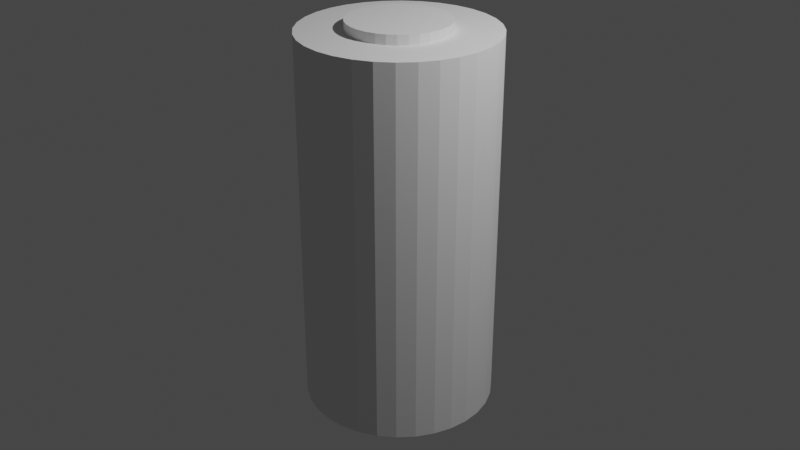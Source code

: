 # Source: battery.blend  (saved by Blender 3.3.6; exported with 4.5.12 LTS)
import bpy
from mathutils import Matrix  # noqa: F401  (used for matrix-valued properties, if any)

bpy.ops.wm.read_factory_settings(use_empty=True)
scene = bpy.context.scene
scene.name = 'Scene'

# ---- collections
col_collection = bpy.data.collections.new('Collection'); scene.collection.children.link(col_collection)

# ---- world
world_world = bpy.data.worlds.new('World'); scene.world = world_world
world_world.use_nodes = True; world_world.node_tree.nodes.clear()
_N = world_world.node_tree.nodes; _L = world_world.node_tree.links
n0 = _N.new('ShaderNodeOutputWorld'); n0.name = 'World Output'; n0.location = (300, 300)
n1 = _N.new('ShaderNodeBackground'); n1.name = 'Background'; n1.location = (10, 300)
n1.inputs[0].default_value = (0.05088, 0.05088, 0.05088, 1.0)
_L.new(n1.outputs[0], n0.inputs[0])
n0.is_active_output = True
world_world.color = (0.05088, 0.05088, 0.05088)
world_world.use_sun_shadow = False
world_world.sun_shadow_jitter_overblur = 0.0

# ---- cameras
cam_camera = bpy.data.cameras.new('Camera')
cam_camera.clip_end = 100.0
cam_camera.ortho_scale = 7.314

# ---- lights
light_light = bpy.data.lights.new('Light', 'POINT')
light_light.transmission_factor = 0.0
light_light.energy = 1000.0
light_light.shadow_soft_size = 0.1
light_light.shadow_maximum_resolution = 0.006
light_light.use_absolute_resolution = True

# ---- meshes
me_cylinder = bpy.data.meshes.new('Cylinder')
me_cylinder.from_pydata([(0.0, 1.0, -1.0), (0.0, 1.0, 1.0), (0.1951, 0.9808, -1.0), (0.1951, 0.9808, 1.0), (0.3827, 0.9239, -1.0), (0.3827, 0.9239, 1.0), (0.5556, 0.8315, -1.0), (0.5556, 0.8315, 1.0), (0.7071, 0.7071, -1.0), (0.7071, 0.7071, 1.0), (0.8315, 0.5556, -1.0), (0.8315, 0.5556, 1.0), (0.9239, 0.3827, -1.0), (0.9239, 0.3827, 1.0), (0.9808, 0.1951, -1.0), (0.9808, 0.1951, 1.0), (1.0, 0.0, -1.0), (1.0, 0.0, 1.0), (0.9808, -0.1951, -1.0), (0.9808, -0.1951, 1.0), (0.9239, -0.3827, -1.0), (0.9239, -0.3827, 1.0), (0.8315, -0.5556, -1.0), (0.8315, -0.5556, 1.0), (0.7071, -0.7071, -1.0), (0.7071, -0.7071, 1.0), (0.5556, -0.8315, -1.0), (0.5556, -0.8315, 1.0), (0.3827, -0.9239, -1.0), (0.3827, -0.9239, 1.0), (0.1951, -0.9808, -1.0), (0.1951, -0.9808, 1.0), (0.0, -1.0, -1.0), (0.0, -1.0, 1.0), (-0.1951, -0.9808, -1.0), (-0.1951, -0.9808, 1.0), (-0.3827, -0.9239, -1.0), (-0.3827, -0.9239, 1.0), (-0.5556, -0.8315, -1.0), (-0.5556, -0.8315, 1.0), (-0.7071, -0.7071, -1.0), (-0.7071, -0.7071, 1.0), (-0.8315, -0.5556, -1.0), (-0.8315, -0.5556, 1.0), (-0.9239, -0.3827, -1.0), (-0.9239, -0.3827, 1.0), (-0.9808, -0.1951, -1.0), (-0.9808, -0.1951, 1.0), (-1.0, 0.0, -1.0), (-1.0, 0.0, 1.0), (-0.9808, 0.1951, -1.0), (-0.9808, 0.1951, 1.0), (-0.9239, 0.3827, -1.0), (-0.9239, 0.3827, 1.0), (-0.8315, 0.5556, -1.0), (-0.8315, 0.5556, 1.0), (-0.7071, 0.7071, -1.0), (-0.7071, 0.7071, 1.0), (-0.5556, 0.8315, -1.0), (-0.5556, 0.8315, 1.0), (-0.3827, 0.9239, -1.0), (-0.3827, 0.9239, 1.0), (-0.1951, 0.9808, -1.0), (-0.1951, 0.9808, 1.0)], [], [(0, 1, 3, 2), (2, 3, 5, 4), (4, 5, 7, 6), (6, 7, 9, 8), (8, 9, 11, 10), (10, 11, 13, 12), (12, 13, 15, 14), (14, 15, 17, 16), (16, 17, 19, 18), (18, 19, 21, 20), (20, 21, 23, 22), (22, 23, 25, 24), (24, 25, 27, 26), (26, 27, 29, 28), (28, 29, 31, 30), (30, 31, 33, 32), (32, 33, 35, 34), (34, 35, 37, 36), (36, 37, 39, 38), (38, 39, 41, 40), (40, 41, 43, 42), (42, 43, 45, 44), (44, 45, 47, 46), (46, 47, 49, 48), (48, 49, 51, 50), (50, 51, 53, 52), (52, 53, 55, 54), (54, 55, 57, 56), (56, 57, 59, 58), (58, 59, 61, 60), (3, 1, 63, 61, 59, 57, 55, 53, 51, 49, 47, 45, 43, 41, 39, 37, 35, 33, 31, 29, 27, 25, 23, 21, 19, 17, 15, 13, 11, 9, 7, 5), (60, 61, 63, 62), (62, 63, 1, 0), (0, 2, 4, 6, 8, 10, 12, 14, 16, 18, 20, 22, 24, 26, 28, 30, 32, 34, 36, 38, 40, 42, 44, 46, 48, 50, 52, 54, 56, 58, 60, 62)])
_uv = me_cylinder.uv_layers.new(name='UVMap')
_uv.uv.foreach_set('vector', [1.0, 0.5, 1.0, 1.0, 0.9688, 1.0, 0.9688, 0.5, 0.9688, 0.5, 0.9688, 1.0, 0.9375, 1.0, 0.9375, 0.5, 0.9375, 0.5, 0.9375, 1.0, 0.9062, 1.0, 0.9062, 0.5, 0.9062, 0.5, 0.9062, 1.0, 0.875, 1.0, 0.875, 0.5, 0.875, 0.5, 0.875, 1.0, 0.8438, 1.0, 0.8438, 0.5, 0.8438, 0.5, 0.8438, 1.0, 0.8125, 1.0, 0.8125, 0.5, 0.8125, 0.5, 0.8125, 1.0, 0.7812, 1.0, 0.7812, 0.5, 0.7812, 0.5, 0.7812, 1.0, 0.75, 1.0, 0.75, 0.5, 0.75, 0.5, 0.75, 1.0, 0.7188, 1.0, 0.7188, 0.5, 0.7188, 0.5, 0.7188, 1.0, 0.6875, 1.0, 0.6875, 0.5, 0.6875, 0.5, 0.6875, 1.0, 0.6562, 1.0, 0.6562, 0.5, 0.6562, 0.5, 0.6562, 1.0, 0.625, 1.0, 0.625, 0.5, 0.625, 0.5, 0.625, 1.0, 0.5938, 1.0, 0.5938, 0.5, 0.5938, 0.5, 0.5938, 1.0, 0.5625, 1.0, 0.5625, 0.5, 0.5625, 0.5, 0.5625, 1.0, 0.5312, 1.0, 0.5312, 0.5, 0.5312, 0.5, 0.5312, 1.0, 0.5, 1.0, 0.5, 0.5, 0.5, 0.5, 0.5, 1.0, 0.4688, 1.0, 0.4688, 0.5, 0.4688, 0.5, 0.4688, 1.0, 0.4375, 1.0, 0.4375, 0.5, 0.4375, 0.5, 0.4375, 1.0, 0.4062, 1.0, 0.4062, 0.5, 0.4062, 0.5, 0.4062, 1.0, 0.375, 1.0, 0.375, 0.5, 0.375, 0.5, 0.375, 1.0, 0.3438, 1.0, 0.3438, 0.5, 0.3438, 0.5, 0.3438, 1.0, 0.3125, 1.0, 0.3125, 0.5, 0.3125, 0.5, 0.3125, 1.0, 0.2812, 1.0, 0.2812, 0.5, 0.2812, 0.5, 0.2812, 1.0, 0.25, 1.0, 0.25, 0.5, 0.25, 0.5, 0.25, 1.0, 0.2188, 1.0, 0.2188, 0.5, 0.2188, 0.5, 0.2188, 1.0, 0.1875, 1.0, 0.1875, 0.5, 0.1875, 0.5, 0.1875, 1.0, 0.1562, 1.0, 0.1562, 0.5, 0.1562, 0.5, 0.1562, 1.0, 0.125, 1.0, 0.125, 0.5, 0.125, 0.5, 0.125, 1.0, 0.09375, 1.0, 0.09375, 0.5, 0.09375, 0.5, 0.09375, 1.0, 0.0625, 1.0, 0.0625, 0.5, 0.2968, 0.4854, 0.25, 0.49, 0.2032, 0.4854, 0.1582, 0.4717, 0.1167, 0.4496, 0.08029, 0.4197, 0.05045, 0.3833, 0.02827, 0.3418, 0.01461, 0.2968, 0.01, 0.25, 0.01461, 0.2032, 0.02827, 0.1582, 0.05045, 0.1167, 0.08029, 0.08029, 0.1167, 0.05045, 0.1582, 0.02827, 0.2032, 0.01461, 0.25, 0.01, 0.2968, 0.01461, 0.3418, 0.02827, 0.3833, 0.05045, 0.4197, 0.08029, 0.4496, 0.1167, 0.4717, 0.1582, 0.4854, 0.2032, 0.49, 0.25, 0.4854, 0.2968, 0.4717, 0.3418, 0.4496, 0.3833, 0.4197, 0.4197, 0.3833, 0.4496, 0.3418, 0.4717, 0.0625, 0.5, 0.0625, 1.0, 0.03125, 1.0, 0.03125, 0.5, 0.03125, 0.5, 0.03125, 1.0, 0.0, 1.0, 0.0, 0.5, 0.75, 0.49, 0.7968, 0.4854, 0.8418, 0.4717, 0.8833, 0.4496, 0.9197, 0.4197, 0.9496, 0.3833, 0.9717, 0.3418, 0.9854, 0.2968, 0.99, 0.25, 0.9854, 0.2032, 0.9717, 0.1582, 0.9496, 0.1167, 0.9197, 0.08029, 0.8833, 0.05045, 0.8418, 0.02827, 0.7968, 0.01461, 0.75, 0.01, 0.7032, 0.01461, 0.6582, 0.02827, 0.6167, 0.05045, 0.5803, 0.08029, 0.5504, 0.1167, 0.5283, 0.1582, 0.5146, 0.2032, 0.51, 0.25, 0.5146, 0.2968, 0.5283, 0.3418, 0.5504, 0.3833, 0.5803, 0.4197, 0.6167, 0.4496, 0.6582, 0.4717, 0.7032, 0.4854])
me_cylinder.update()
me_cylinder_001 = bpy.data.meshes.new('Cylinder.001')
me_cylinder_001.from_pydata([(0.0, 1.0, -1.0), (0.0, 1.0, 1.0), (0.1951, 0.9808, -1.0), (0.1951, 0.9808, 1.0), (0.3827, 0.9239, -1.0), (0.3827, 0.9239, 1.0), (0.5556, 0.8315, -1.0), (0.5556, 0.8315, 1.0), (0.7071, 0.7071, -1.0), (0.7071, 0.7071, 1.0), (0.8315, 0.5556, -1.0), (0.8315, 0.5556, 1.0), (0.9239, 0.3827, -1.0), (0.9239, 0.3827, 1.0), (0.9808, 0.1951, -1.0), (0.9808, 0.1951, 1.0), (1.0, 0.0, -1.0), (1.0, 0.0, 1.0), (0.9808, -0.1951, -1.0), (0.9808, -0.1951, 1.0), (0.9239, -0.3827, -1.0), (0.9239, -0.3827, 1.0), (0.8315, -0.5556, -1.0), (0.8315, -0.5556, 1.0), (0.7071, -0.7071, -1.0), (0.7071, -0.7071, 1.0), (0.5556, -0.8315, -1.0), (0.5556, -0.8315, 1.0), (0.3827, -0.9239, -1.0), (0.3827, -0.9239, 1.0), (0.1951, -0.9808, -1.0), (0.1951, -0.9808, 1.0), (0.0, -1.0, -1.0), (0.0, -1.0, 1.0), (-0.1951, -0.9808, -1.0), (-0.1951, -0.9808, 1.0), (-0.3827, -0.9239, -1.0), (-0.3827, -0.9239, 1.0), (-0.5556, -0.8315, -1.0), (-0.5556, -0.8315, 1.0), (-0.7071, -0.7071, -1.0), (-0.7071, -0.7071, 1.0), (-0.8315, -0.5556, -1.0), (-0.8315, -0.5556, 1.0), (-0.9239, -0.3827, -1.0), (-0.9239, -0.3827, 1.0), (-0.9808, -0.1951, -1.0), (-0.9808, -0.1951, 1.0), (-1.0, 0.0, -1.0), (-1.0, 0.0, 1.0), (-0.9808, 0.1951, -1.0), (-0.9808, 0.1951, 1.0), (-0.9239, 0.3827, -1.0), (-0.9239, 0.3827, 1.0), (-0.8315, 0.5556, -1.0), (-0.8315, 0.5556, 1.0), (-0.7071, 0.7071, -1.0), (-0.7071, 0.7071, 1.0), (-0.5556, 0.8315, -1.0), (-0.5556, 0.8315, 1.0), (-0.3827, 0.9239, -1.0), (-0.3827, 0.9239, 1.0), (-0.1951, 0.9808, -1.0), (-0.1951, 0.9808, 1.0)], [], [(0, 1, 3, 2), (2, 3, 5, 4), (4, 5, 7, 6), (6, 7, 9, 8), (8, 9, 11, 10), (10, 11, 13, 12), (12, 13, 15, 14), (14, 15, 17, 16), (16, 17, 19, 18), (18, 19, 21, 20), (20, 21, 23, 22), (22, 23, 25, 24), (24, 25, 27, 26), (26, 27, 29, 28), (28, 29, 31, 30), (30, 31, 33, 32), (32, 33, 35, 34), (34, 35, 37, 36), (36, 37, 39, 38), (38, 39, 41, 40), (40, 41, 43, 42), (42, 43, 45, 44), (44, 45, 47, 46), (46, 47, 49, 48), (48, 49, 51, 50), (50, 51, 53, 52), (52, 53, 55, 54), (54, 55, 57, 56), (56, 57, 59, 58), (58, 59, 61, 60), (3, 1, 63, 61, 59, 57, 55, 53, 51, 49, 47, 45, 43, 41, 39, 37, 35, 33, 31, 29, 27, 25, 23, 21, 19, 17, 15, 13, 11, 9, 7, 5), (60, 61, 63, 62), (62, 63, 1, 0), (0, 2, 4, 6, 8, 10, 12, 14, 16, 18, 20, 22, 24, 26, 28, 30, 32, 34, 36, 38, 40, 42, 44, 46, 48, 50, 52, 54, 56, 58, 60, 62)])
_uv = me_cylinder_001.uv_layers.new(name='UVMap')
_uv.uv.foreach_set('vector', [1.0, 0.5, 1.0, 1.0, 0.9688, 1.0, 0.9688, 0.5, 0.9688, 0.5, 0.9688, 1.0, 0.9375, 1.0, 0.9375, 0.5, 0.9375, 0.5, 0.9375, 1.0, 0.9062, 1.0, 0.9062, 0.5, 0.9062, 0.5, 0.9062, 1.0, 0.875, 1.0, 0.875, 0.5, 0.875, 0.5, 0.875, 1.0, 0.8438, 1.0, 0.8438, 0.5, 0.8438, 0.5, 0.8438, 1.0, 0.8125, 1.0, 0.8125, 0.5, 0.8125, 0.5, 0.8125, 1.0, 0.7812, 1.0, 0.7812, 0.5, 0.7812, 0.5, 0.7812, 1.0, 0.75, 1.0, 0.75, 0.5, 0.75, 0.5, 0.75, 1.0, 0.7188, 1.0, 0.7188, 0.5, 0.7188, 0.5, 0.7188, 1.0, 0.6875, 1.0, 0.6875, 0.5, 0.6875, 0.5, 0.6875, 1.0, 0.6562, 1.0, 0.6562, 0.5, 0.6562, 0.5, 0.6562, 1.0, 0.625, 1.0, 0.625, 0.5, 0.625, 0.5, 0.625, 1.0, 0.5938, 1.0, 0.5938, 0.5, 0.5938, 0.5, 0.5938, 1.0, 0.5625, 1.0, 0.5625, 0.5, 0.5625, 0.5, 0.5625, 1.0, 0.5312, 1.0, 0.5312, 0.5, 0.5312, 0.5, 0.5312, 1.0, 0.5, 1.0, 0.5, 0.5, 0.5, 0.5, 0.5, 1.0, 0.4688, 1.0, 0.4688, 0.5, 0.4688, 0.5, 0.4688, 1.0, 0.4375, 1.0, 0.4375, 0.5, 0.4375, 0.5, 0.4375, 1.0, 0.4062, 1.0, 0.4062, 0.5, 0.4062, 0.5, 0.4062, 1.0, 0.375, 1.0, 0.375, 0.5, 0.375, 0.5, 0.375, 1.0, 0.3438, 1.0, 0.3438, 0.5, 0.3438, 0.5, 0.3438, 1.0, 0.3125, 1.0, 0.3125, 0.5, 0.3125, 0.5, 0.3125, 1.0, 0.2812, 1.0, 0.2812, 0.5, 0.2812, 0.5, 0.2812, 1.0, 0.25, 1.0, 0.25, 0.5, 0.25, 0.5, 0.25, 1.0, 0.2188, 1.0, 0.2188, 0.5, 0.2188, 0.5, 0.2188, 1.0, 0.1875, 1.0, 0.1875, 0.5, 0.1875, 0.5, 0.1875, 1.0, 0.1562, 1.0, 0.1562, 0.5, 0.1562, 0.5, 0.1562, 1.0, 0.125, 1.0, 0.125, 0.5, 0.125, 0.5, 0.125, 1.0, 0.09375, 1.0, 0.09375, 0.5, 0.09375, 0.5, 0.09375, 1.0, 0.0625, 1.0, 0.0625, 0.5, 0.2968, 0.4854, 0.25, 0.49, 0.2032, 0.4854, 0.1582, 0.4717, 0.1167, 0.4496, 0.08029, 0.4197, 0.05045, 0.3833, 0.02827, 0.3418, 0.01461, 0.2968, 0.01, 0.25, 0.01461, 0.2032, 0.02827, 0.1582, 0.05045, 0.1167, 0.08029, 0.08029, 0.1167, 0.05045, 0.1582, 0.02827, 0.2032, 0.01461, 0.25, 0.01, 0.2968, 0.01461, 0.3418, 0.02827, 0.3833, 0.05045, 0.4197, 0.08029, 0.4496, 0.1167, 0.4717, 0.1582, 0.4854, 0.2032, 0.49, 0.25, 0.4854, 0.2968, 0.4717, 0.3418, 0.4496, 0.3833, 0.4197, 0.4197, 0.3833, 0.4496, 0.3418, 0.4717, 0.0625, 0.5, 0.0625, 1.0, 0.03125, 1.0, 0.03125, 0.5, 0.03125, 0.5, 0.03125, 1.0, 0.0, 1.0, 0.0, 0.5, 0.75, 0.49, 0.7968, 0.4854, 0.8418, 0.4717, 0.8833, 0.4496, 0.9197, 0.4197, 0.9496, 0.3833, 0.9717, 0.3418, 0.9854, 0.2968, 0.99, 0.25, 0.9854, 0.2032, 0.9717, 0.1582, 0.9496, 0.1167, 0.9197, 0.08029, 0.8833, 0.05045, 0.8418, 0.02827, 0.7968, 0.01461, 0.75, 0.01, 0.7032, 0.01461, 0.6582, 0.02827, 0.6167, 0.05045, 0.5803, 0.08029, 0.5504, 0.1167, 0.5283, 0.1582, 0.5146, 0.2032, 0.51, 0.25, 0.5146, 0.2968, 0.5283, 0.3418, 0.5504, 0.3833, 0.5803, 0.4197, 0.6167, 0.4496, 0.6582, 0.4717, 0.7032, 0.4854])
me_cylinder_001.update()

# ---- objects
ob_light = bpy.data.objects.new('Light', light_light)
ob_camera = bpy.data.objects.new('Camera', cam_camera)
ob_cylinder = bpy.data.objects.new('Cylinder', me_cylinder)
ob_cylinder_001 = bpy.data.objects.new('Cylinder.001', me_cylinder_001)

# ---- transforms, parenting, visibility, modifiers, constraints
ob_light.location = (4.076, 1.005, 5.904)
ob_light.rotation_euler = (0.6503, 0.05522, 1.866)
ob_light.lock_rotations_4d = False
ob_light.empty_display_type = 'ARROWS'
ob_light.color = (0.0, 0.0, 0.0, 0.0)
ob_light.lineart.crease_threshold = 0.0
ob_camera.location = (7.359, -6.926, 4.958)
ob_camera.rotation_euler = (1.109, 0.0, 0.8149)
ob_camera.lock_rotations_4d = False
ob_camera.empty_display_type = 'ARROWS'
ob_camera.color = (0.0, 0.0, 0.0, 0.0)
ob_camera.display_type = 'WIRE'
ob_camera.lineart.crease_threshold = 0.0
ob_cylinder.location = (0.0, 0.0, 0.0)
ob_cylinder.scale = (1.0, 1.0, 1.974)
ob_cylinder_001.location = (0.0, 0.0, 1.044)
ob_cylinder_001.scale = (0.5216, 0.5216, 1.03)

# ---- collection membership
col_collection.objects.link(ob_light)
col_collection.objects.link(ob_camera)
col_collection.objects.link(ob_cylinder)
col_collection.objects.link(ob_cylinder_001)

# ---- scene / render settings (as saved in the file)
scene.camera = ob_camera
scene.frame_start = 1; scene.frame_end = 250; scene.frame_set(1)
scene.render.engine = 'BLENDER_EEVEE_NEXT'
scene.cycles.sampling_pattern = 'TABULATED_SOBOL'
scene.cycles.use_light_tree = False
scene.view_settings.view_transform = 'Filmic'
bpy.context.view_layer.update()
